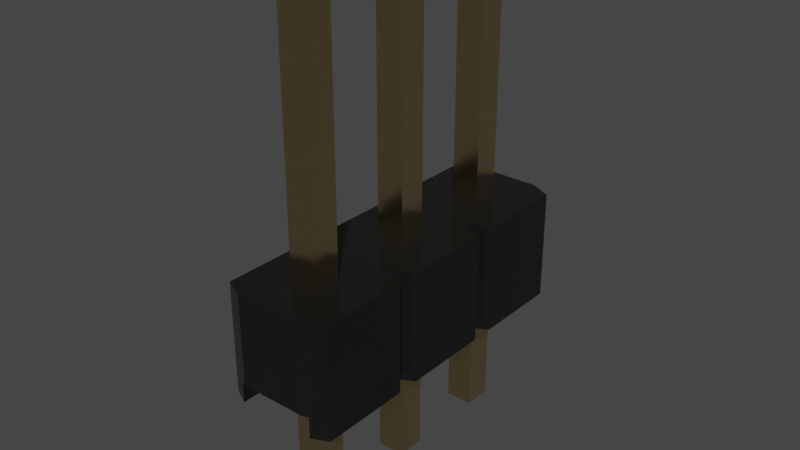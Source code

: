 # Source: MH_1X03_2.54.blend  (saved by Blender 4.1.23; exported with 4.5.12 LTS)
import bpy
from mathutils import Matrix  # noqa: F401  (used for matrix-valued properties, if any)

bpy.ops.wm.read_factory_settings(use_empty=True)
scene = bpy.context.scene
scene.name = 'Scene'

# ---- collections
col_collection = bpy.data.collections.new('Collection'); scene.collection.children.link(col_collection)

# ---- materials (node trees are filled in below, after node groups)
mat_plastic_glossy_black = bpy.data.materials.new('plastic_glossy_black')
mat_plastic_glossy_black.alpha_threshold = 0.0
mat_plastic_glossy_black.use_transparent_shadow = False
mat_plastic_glossy_black.preview_render_type = 'CUBE'
mat_plastic_glossy_black.diffuse_color = (0.001296, 0.002578, 0.001683, 1.0)
mat_plastic_glossy_black.specular_color = (0.01, 0.03, 0.01)
mat_plastic_glossy_black.roughness = 0.5
mat_metal_goldpins_1 = bpy.data.materials.new('metal_goldpins_1')
mat_metal_goldpins_1.alpha_threshold = 0.0
mat_metal_goldpins_1.use_transparent_shadow = False
mat_metal_goldpins_1.preview_render_type = 'CUBE'
mat_metal_goldpins_1.diffuse_color = (0.5, 0.4018, 0.08046, 1.0)
mat_metal_goldpins_1.specular_color = (0.01, 0.05, 0.01)
mat_metal_goldpins_1.roughness = 0.5

# ---- node groups
ng_plastic_glossy_black_node_group = bpy.data.node_groups.new('Plastic_Glossy_Black_Node_Group', 'ShaderNodeTree')
_s = ng_plastic_glossy_black_node_group.interface.new_socket(name='BSDF', in_out='OUTPUT', socket_type='NodeSocketShader')
_s = ng_plastic_glossy_black_node_group.interface.new_socket(name='tmp_viewer', in_out='OUTPUT', socket_type='NodeSocketShader')
_s = ng_plastic_glossy_black_node_group.interface.new_socket(name='Color', in_out='INPUT', socket_type='NodeSocketColor')
_s = ng_plastic_glossy_black_node_group.interface.new_socket(name='Alpha_Value', in_out='INPUT', socket_type='NodeSocketFloat')
_N = ng_plastic_glossy_black_node_group.nodes; _L = ng_plastic_glossy_black_node_group.links
n0 = _N.new('NodeGroupOutput'); n0.name = 'Group Output'; n0.location = (1118, 157)
n1 = _N.new('NodeGroupInput'); n1.name = 'Group Input'; n1.location = (-449, 228)
n2 = _N.new('ShaderNodeBsdfPrincipled'); n2.name = 'Principled BSDF'; n2.location = (762, 54)
n2.distribution = 'GGX'
n2.subsurface_method = 'BURLEY'
n2.inputs[1].default_value = 0.137
n2.inputs[3].default_value = 1.45
n2.inputs[27].default_value = (0.0, 0.0, 0.0, 1.0)
n2.inputs[28].default_value = 1.0
n3 = _N.new('ShaderNodeTexNoise'); n3.name = 'Noise Texture'; n3.location = (-72, -122)
n3.inputs[2].default_value = 3.1
n3.inputs[3].default_value = 5.2
n3.inputs[4].default_value = 0.64
n4 = _N.new('ShaderNodeBump'); n4.name = 'Bump'; n4.location = (266, -336)
n4.inputs[0].default_value = 0.06167
n4.inputs[1].default_value = 0.1
n4.inputs[2].default_value = 1.0
n5 = _N.new('ShaderNodeMapping'); n5.name = 'Mapping'; n5.location = (-267, -126)
n6 = _N.new('ShaderNodeTexCoord'); n6.name = 'Texture Coordinate'; n6.location = (-447, -178)
n7 = _N.new('ShaderNodeMix'); n7.name = 'Mix'; n7.location = (273, 133)
n7.data_type = 'RGBA'
n8 = _N.new('ShaderNodeValue'); n8.name = 'Value'; n8.location = (-465, -33)
n8.outputs[0].default_value = 0.5
n9 = _N.new('ShaderNodeMath'); n9.name = 'Math'; n9.location = (-195, 59)
n9.operation = 'MULTIPLY'
n10 = _N.new('ShaderNodeMix'); n10.name = 'Mix.001'; n10.location = (269, -134)
n10.inputs[3].default_value = 0.3
_L.new(n6.outputs[0], n5.inputs[0])
_L.new(n5.outputs[0], n3.inputs[0])
_L.new(n3.outputs[0], n4.inputs[3])
_L.new(n2.outputs[0], n0.inputs[0])
_L.new(n1.outputs[1], n2.inputs[4])
_L.new(n9.outputs[0], n7.inputs[7])
_L.new(n8.outputs[0], n9.inputs[1])
_L.new(n1.outputs[0], n9.inputs[0])
_L.new(n3.outputs[0], n7.inputs[0])
_L.new(n1.outputs[0], n7.inputs[6])
_L.new(n7.outputs[2], n2.inputs[0])
_L.new(n2.outputs[0], n0.inputs[1])
_L.new(n10.outputs[0], n2.inputs[2])
_L.new(n3.outputs[0], n10.inputs[0])
_L.new(n4.outputs[0], n2.inputs[5])
n0.is_active_output = True

# ---- material node trees
mat_plastic_glossy_black.use_nodes = True; mat_plastic_glossy_black.node_tree.nodes.clear()
_N = mat_plastic_glossy_black.node_tree.nodes; _L = mat_plastic_glossy_black.node_tree.links
n0 = _N.new('ShaderNodeOutputMaterial'); n0.name = 'Material Output'; n0.location = (63, -41)
n1 = _N.new('ShaderNodeGroup'); n1.name = 'Group'; n1.location = (-350, -43)
n1.label = 'Plastic_Glossy_Black'
n1.width = 264
n1.node_tree = ng_plastic_glossy_black_node_group
n2 = _N.new('ShaderNodeRGB'); n2.name = 'RGB'; n2.location = (-662, -19)
n2.label = 'Plastic_Color'
n2.outputs[0].default_value = (0.013, 0.013, 0.013, 1.0)
n3 = _N.new('ShaderNodeValue'); n3.name = 'Value.001'; n3.location = (-664, -214)
n3.label = 'Alpha_Value'
n3.outputs[0].default_value = 1.0
_L.new(n2.outputs[0], n1.inputs[0])
_L.new(n3.outputs[0], n1.inputs[1])
_L.new(n1.outputs[1], n0.inputs[0])
n0.is_active_output = True
mat_metal_goldpins_1.use_nodes = True; mat_metal_goldpins_1.node_tree.nodes.clear()
_N = mat_metal_goldpins_1.node_tree.nodes; _L = mat_metal_goldpins_1.node_tree.links
n0 = _N.new('ShaderNodeOutputMaterial'); n0.name = 'Material Output'; n0.location = (398, 300)
n1 = _N.new('ShaderNodeBsdfPrincipled'); n1.name = 'Principled BSDF'; n1.location = (108, 300)
n1.distribution = 'GGX'
n1.subsurface_method = 'BURLEY'
n1.inputs[1].default_value = 1.0
n1.inputs[2].default_value = 0.1841
n1.inputs[3].default_value = 1.45
n1.inputs[8].default_value = 1.0
n1.inputs[10].default_value = 0.02727
n1.inputs[13].default_value = 0.475
n1.inputs[20].default_value = 0.2891
n1.inputs[24].default_value = 0.03545
n1.inputs[27].default_value = (0.0, 0.0, 0.0, 1.0)
n1.inputs[28].default_value = 1.0
n2 = _N.new('ShaderNodeMapping'); n2.name = 'Mapping'; n2.location = (-783, 233)
n2.vector_type = 'VECTOR'
n2.inputs[3].default_value = (29.8, 40.0, 1.0)
n3 = _N.new('ShaderNodeTexCoord'); n3.name = 'Texture Coordinate'; n3.location = (-1071, 295)
n4 = _N.new('ShaderNodeTexNoise'); n4.name = 'Noise Texture'; n4.location = (-553, 188)
n4.inputs[3].default_value = 13.2
n4.inputs[4].default_value = 0.8833
n4.inputs[8].default_value = 4.0
n5 = _N.new('ShaderNodeValToRGB'); n5.name = 'ColorRamp'; n5.location = (-286, 264)
while len(n5.color_ramp.elements) > 1: n5.color_ramp.elements.remove(n5.color_ramp.elements[-1])
n5.color_ramp.elements[0].position = 0.3295; n5.color_ramp.elements[0].color = (0.9756, 0.7616, 0.4151, 1.0)
_e = n5.color_ramp.elements.new(0.8); _e.color = (0.2997, 0.2211, 0.05513, 1.0)
n6 = _N.new('ShaderNodeMix'); n6.name = 'Mix'; n6.location = (-62, 180)
n6.data_type = 'RGBA'
n6.inputs[0].default_value = 0.02727
n6.inputs[7].default_value = (0.5518, 0.2626, 0.03915, 1.0)
_L.new(n1.outputs[0], n0.inputs[0])
_L.new(n2.outputs[0], n4.inputs[0])
_L.new(n3.outputs[0], n2.inputs[0])
_L.new(n4.outputs[0], n5.inputs[0])
_L.new(n5.outputs[0], n6.inputs[6])
_L.new(n6.outputs[2], n1.inputs[0])
n0.is_active_output = True

# ---- world
world_world = bpy.data.worlds.new('World'); scene.world = world_world
world_world.use_nodes = True; world_world.node_tree.nodes.clear()
_N = world_world.node_tree.nodes; _L = world_world.node_tree.links
n0 = _N.new('ShaderNodeOutputWorld'); n0.name = 'World Output'; n0.location = (300, 300)
n1 = _N.new('ShaderNodeBackground'); n1.name = 'Background'; n1.location = (10, 300)
n1.inputs[0].default_value = (0.05088, 0.05088, 0.05088, 1.0)
_L.new(n1.outputs[0], n0.inputs[0])
n0.is_active_output = True
world_world.color = (0.05088, 0.05088, 0.05088)
world_world.use_sun_shadow = False
world_world.sun_shadow_jitter_overblur = 0.0

# ---- meshes
me_shape_9_indexedfaceset = bpy.data.meshes.new('SHAPE_9_IndexedFaceSet')
me_shape_9_indexedfaceset.from_pydata([(-0.1102, 1.0, 0.126), (-1.386, 1.0, -0.5), (0.4173, 1.0, 0.5), (-1.858, 1.0, 0.126), (-2.459, 0.1969, -0.3543), (0.5157, 0.1969, -0.3031), (-0.4587, 0.1969, 0.3543), (-0.4843, 0.1969, 0.3031), (-2.386, -2.98e-08, -0.5), (-1.583, -2.98e-08, 0.5), (0.5157, 0.1969, 0.3031), (-2.386, -2.98e-08, 0.5), (-2.386, 1.0, 0.5), (-1.459, 0.1969, 0.3543), (-0.3858, -2.98e-08, 0.5), (-1.858, 0.1969, -0.126), (-1.858, 0.1969, 0.126), (-2.11, 0.1969, 0.126), (-1.51, -2.98e-08, -0.3543), (-0.8583, 0.1969, 0.126), (-1.11, 1.0, -0.126), (-0.1102, 1.0, -0.126), (0.4902, -2.98e-08, 0.3543), (-0.5098, 0.1969, 0.3543), (-1.459, -2.98e-08, 0.3543), (-1.583, -2.98e-08, -0.5), (-1.386, -2.98e-08, -0.5), (-0.3858, -2.98e-08, -0.5), (-0.4587, -2.98e-08, 0.3543), (-1.459, -2.98e-08, -0.3543), (-2.386, 1.0, -0.5), (-0.8583, 1.0, 0.126), (-1.11, 1.0, 0.126), (-2.459, -2.98e-08, 0.3543), (-2.459, -2.98e-08, -0.3543), (0.4902, 0.1969, -0.3543), (-0.4587, 0.1969, -0.3543), (0.4173, -2.98e-08, 0.5), (0.5157, 1.0, 0.3031), (-0.5098, 0.1969, -0.3543), (-0.5827, 1.0, -0.5), (-0.4587, -2.98e-08, -0.3543), (-0.4843, 1.0, -0.3031), (-0.4843, 0.1969, -0.3031), (-0.3858, 1.0, -0.5), (-2.11, 0.1969, -0.126), (-2.459, 0.1969, 0.3543), (-1.51, -2.98e-08, 0.3543), (-0.5098, -2.98e-08, -0.3543), (-0.5827, 1.0, 0.5), (-1.386, 1.0, 0.5), (-0.8583, 0.1969, -0.126), (0.4902, 0.1969, 0.3543), (-2.484, 0.1969, -0.3031), (-2.484, 1.0, -0.3031), (-2.484, 0.1969, 0.3031), (-2.484, 1.0, 0.3031), (-1.484, 0.1969, 0.3031), (-1.11, 0.1969, 0.126), (-1.51, 0.1969, 0.3543), (-1.459, 0.1969, -0.3543), (-0.1102, 0.1969, 0.126), (-1.386, -2.98e-08, 0.5), (-0.5098, -2.98e-08, 0.3543), (-0.5827, -2.98e-08, 0.5), (-0.1102, 0.1969, -0.126), (0.4902, -2.98e-08, -0.3543), (0.4173, -2.98e-08, -0.5), (0.4173, 1.0, -0.5), (-0.3858, 1.0, 0.5), (-2.11, 1.0, 0.126), (-1.11, 0.1969, -0.126), (-0.8583, 1.0, -0.126), (-1.484, 0.1969, -0.3031), (-1.858, 1.0, -0.126), (0.1417, 1.0, -0.126), (0.5157, 1.0, -0.3031), (-1.583, 1.0, 0.5), (-1.484, 1.0, 0.3031), (-0.4843, 1.0, 0.3031), (-2.11, 1.0, -0.126), (0.1417, 0.1969, -0.126), (-1.51, 0.1969, -0.3543), (-1.583, 1.0, -0.5), (-1.484, 1.0, -0.3031), (0.1417, 1.0, 0.126), (0.1417, 0.1969, 0.126), (-0.5827, -2.98e-08, -0.5), (-1.937, 3.362, 0.04724), (-2.11, 3.283, 0.126), (-2.031, -1.181, -0.04724), (-2.11, -1.102, 0.126), (-1.858, 3.283, 0.126), (-1.937, -1.181, 0.04724), (-2.031, 3.362, -0.04724), (-2.11, -1.102, -0.126), (-2.11, 3.283, -0.126), (-1.858, -1.102, -0.126), (-2.031, 3.362, 0.04724), (-1.858, -1.102, 0.126), (-1.858, 3.283, -0.126), (-1.937, -1.181, -0.04724), (-2.031, -1.181, 0.04724), (-1.937, 3.362, -0.04724), (-1.031, -1.181, 0.04724), (-1.11, 3.283, 0.126), (-0.937, 3.362, 0.04724), (-0.937, -1.181, -0.04724), (-0.8583, 3.283, 0.126), (-0.8583, -1.102, 0.126), (-1.11, -1.102, 0.126), (-1.031, 3.362, 0.04724), (-1.11, 3.283, -0.126), (-0.8583, 3.283, -0.126), (-0.937, 3.362, -0.04724), (-1.031, -1.181, -0.04724), (-1.11, -1.102, -0.126), (-0.8583, -1.102, -0.126), (-1.031, 3.362, -0.04724), (-0.937, -1.181, 0.04724), (0.06299, 3.362, -0.04724), (-0.0315, 3.362, 0.04724), (0.06299, -1.181, -0.04724), (0.1417, -1.102, 0.126), (0.06299, 3.362, 0.04724), (-0.0315, -1.181, 0.04724), (0.1417, 3.283, -0.126), (0.1417, 3.283, 0.126), (-0.0315, -1.181, -0.04724), (0.06299, -1.181, 0.04724), (-0.1102, -1.102, 0.126), (-0.1102, -1.102, -0.126), (-0.1102, 3.283, -0.126), (-0.1102, 3.283, 0.126), (-0.0315, 3.362, -0.04724), (0.1417, -1.102, -0.126)], [], [(25, 8, 34, 18), (0, 61, 86, 85), (72, 51, 71, 20), (1, 26, 87, 40), (80, 54, 30), (55, 17, 45, 53), (77, 12, 70, 3), (12, 56, 70), (84, 74, 83), (2, 69, 0, 85), (20, 84, 1), (78, 3, 74), (71, 73, 16, 57), (77, 3, 78), (32, 84, 20), (75, 21, 44, 68), (50, 78, 32), (42, 72, 40), (21, 42, 44), (79, 31, 72), (65, 43, 51, 7), (72, 20, 1, 40), (49, 31, 79), (0, 42, 21), (69, 79, 0), (76, 75, 68), (86, 10, 5, 81), (49, 50, 32, 31), (2, 85, 38), (17, 55, 46), (11, 9, 47, 33), (45, 4, 53), (59, 16, 17), (59, 17, 46), (57, 16, 59), (58, 57, 13), (73, 15, 16), (0, 79, 72, 42), (82, 45, 15), (82, 4, 45), (82, 15, 73), (71, 60, 73), (71, 57, 58), (23, 19, 58), (23, 58, 13), (7, 19, 23), (51, 19, 7), (61, 7, 6), (38, 85, 75, 76), (39, 71, 51), (39, 60, 71), (39, 51, 43), (65, 36, 43), (65, 7, 61), (52, 86, 61), (52, 61, 6), (10, 86, 52), (54, 80, 70, 56), (35, 65, 81), (35, 36, 65), (35, 81, 5), (30, 8, 25, 83), (44, 27, 67, 68), (9, 11, 12, 77), (56, 55, 53, 54), (5, 10, 38, 76), (3, 16, 15, 74), (46, 11, 33), (52, 2, 38, 10), (12, 11, 46), (59, 47, 9), (77, 59, 9), (83, 82, 73, 84), (13, 62, 24), (60, 1, 84, 73), (50, 62, 13), (23, 63, 64), (49, 23, 64), (69, 6, 7, 79), (6, 14, 28), (36, 44, 42, 43), (69, 14, 6), (52, 22, 37), (2, 52, 37), (4, 30, 54, 53), (4, 34, 8), (30, 4, 8), (68, 35, 5, 76), (60, 29, 26), (1, 60, 26), (32, 78, 74, 84), (82, 25, 18), (12, 46, 55, 56), (83, 25, 82), (36, 41, 27), (44, 36, 27), (40, 39, 43, 42), (39, 87, 48), (59, 77, 78, 57), (40, 87, 39), (35, 67, 66), (50, 13, 57, 78), (68, 67, 35), (70, 17, 16, 3), (80, 45, 17, 70), (74, 15, 45, 80), (18, 34, 4, 82), (102, 93, 101, 90), (31, 19, 51, 72), (32, 58, 19, 31), (20, 71, 58, 32), (21, 65, 61, 0), (75, 81, 65, 21), (48, 29, 60, 39), (52, 6, 28, 22), (23, 13, 24, 63), (95, 96, 89, 91), (64, 62, 50, 49), (37, 14, 69, 2), (94, 103, 88, 98), (67, 27, 41, 66), (62, 64, 63, 24), (14, 37, 22, 28), (87, 26, 29, 48), (98, 88, 92, 89), (99, 97, 101, 93), (106, 114, 113, 108), (118, 111, 105, 112), (85, 86, 81, 75), (100, 97, 99, 92), (91, 89, 92, 99), (116, 112, 105, 110), (95, 97, 100, 96), (104, 119, 107, 115), (101, 97, 95, 90), (91, 99, 93, 102), (102, 90, 95, 91), (104, 115, 116, 110), (94, 96, 100, 103), (125, 128, 131, 130), (111, 106, 108, 105), (74, 80, 30, 83), (118, 114, 106, 111), (113, 117, 109, 108), (110, 105, 108, 109), (131, 132, 133, 130), (116, 117, 113, 112), (125, 129, 122, 128), (107, 117, 116, 115), (110, 109, 119, 104), (88, 103, 100, 92), (124, 120, 126, 127), (134, 132, 126, 120), (123, 135, 122, 129), (121, 124, 127, 133), (122, 135, 131, 128), (134, 120, 124, 121), (126, 135, 123, 127), (130, 133, 127, 123), (23, 49, 79, 7), (131, 135, 126, 132), (66, 41, 36, 35), (130, 123, 129, 125), (94, 98, 89, 96), (134, 121, 133, 132), (118, 112, 113, 114), (109, 117, 107, 119), (59, 46, 33, 47)])
me_shape_9_indexedfaceset.polygons.foreach_set('use_smooth', [True] * 168)
me_shape_9_indexedfaceset.polygons.foreach_set('material_index', [0, 0, 0, 0, 0, 0, 0, 0, 0, 0, 0, 0, 0, 0, 0, 0, 0, 0, 0, 0, 0, 0, 0, 0, 0, 0, 0, 0, 0, 0, 0, 0, 0, 0, 0, 0, 0, 0, 0, 0, 0, 0, 0, 0, 0, 0, 0, 0, 0, 0, 0, 0, 0, 0, 0, 0, 0, 0, 0, 0, 0, 0, 0, 0, 0, 0, 0, 0, 0, 0, 0, 0, 0, 0, 0, 0, 0, 0, 0, 0, 0, 0, 0, 0, 0, 0, 0, 0, 0, 0, 0, 0, 0, 0, 0, 0, 0, 0, 0, 0, 0, 0, 0, 0, 0, 0, 0, 1, 0, 0, 0, 0, 0, 0, 0, 0, 1, 0, 0, 1, 0, 0, 0, 0, 1, 1, 1, 1, 0, 1, 1, 1, 1, 1, 1, 1, 1, 1, 1, 1, 1, 0, 1, 1, 1, 1, 1, 1, 1, 1, 1, 1, 1, 1, 1, 1, 1, 1, 1, 0, 1, 0, 1, 1, 1, 1, 1, 0])
_k = set([(0, 21), (0, 61), (0, 85), (1, 26), (1, 40), (1, 84), (2, 37), (2, 38), (2, 69), (3, 16), (3, 70), (3, 74), (4, 34), (4, 53), (4, 82), (5, 10), (5, 35), (5, 76), (6, 7), (6, 28), (6, 52), (7, 23), (7, 79), (8, 25), (8, 30), (8, 34), (9, 11), (9, 47), (9, 77), (10, 38), (10, 52), (11, 12), (11, 33), (12, 56), (12, 77), (13, 23), (13, 24), (13, 57), (14, 28), (14, 37), (14, 69), (15, 16), (15, 45), (15, 74), (16, 17), (17, 45), (17, 70), (18, 25), (18, 34), (18, 82), (19, 31), (19, 51), (19, 58), (20, 32), (20, 71), (20, 72), (21, 65), (21, 75), (22, 28), (22, 37), (22, 52), (23, 63), (24, 62), (24, 63), (25, 83), (26, 29), (26, 87), (27, 41), (27, 44), (27, 67), (29, 48), (29, 60), (30, 54), (30, 83), (31, 32), (31, 72), (32, 58), (33, 46), (33, 47), (35, 36), (35, 66), (36, 41), (36, 43), (38, 76), (39, 43), (39, 48), (39, 60), (40, 42), (40, 87), (41, 66), (42, 43), (42, 44), (44, 68), (45, 80), (46, 55), (46, 59), (47, 59), (48, 87), (49, 50), (49, 64), (49, 79), (50, 62), (50, 78), (51, 71), (51, 72), (53, 54), (53, 55), (54, 56), (55, 56), (57, 59), (57, 78), (58, 71), (60, 73), (61, 65), (61, 86), (62, 64), (63, 64), (65, 81), (66, 67), (67, 68), (68, 76), (69, 79), (70, 80), (73, 82), (73, 84), (74, 80), (75, 81), (75, 85), (77, 78), (81, 86), (83, 84), (85, 86), (88, 92), (88, 98), (88, 103), (89, 91), (89, 92), (89, 96), (89, 98), (90, 95), (90, 101), (90, 102), (91, 95), (91, 99), (91, 102), (92, 99), (92, 100), (93, 99), (93, 101), (93, 102), (94, 96), (94, 98), (94, 103), (95, 96), (95, 97), (96, 100), (97, 99), (97, 100), (97, 101), (100, 103), (104, 110), (104, 115), (104, 119), (105, 108), (105, 110), (105, 111), (105, 112), (106, 108), (106, 111), (106, 114), (107, 115), (107, 117), (107, 119), (108, 109), (108, 113), (109, 110), (109, 117), (109, 119), (110, 116), (111, 118), (112, 113), (112, 116), (112, 118), (113, 114), (113, 117), (114, 118), (115, 116), (116, 117), (120, 124), (120, 126), (120, 134), (121, 124), (121, 133), (121, 134), (122, 128), (122, 129), (122, 135), (123, 127), (123, 129), (123, 130), (123, 135), (124, 127), (125, 128), (125, 129), (125, 130), (126, 127), (126, 132), (126, 135), (127, 133), (128, 131), (130, 131), (130, 133), (131, 132), (131, 135), (132, 133), (132, 134)])
me_shape_9_indexedfaceset.attributes.new('sharp_edge', 'BOOLEAN', 'EDGE').data.foreach_set('value', [ (min(e.vertices), max(e.vertices)) in _k for e in me_shape_9_indexedfaceset.edges])
_uv = me_shape_9_indexedfaceset.uv_layers.new(name='UVMap')
_uv.uv.foreach_set('vector', [0.3674, 0.3898, 0.1906, 0.3898, 0.1746, 0.4218, 0.3834, 0.4218, 0.6915, 0.5854, 0.6915, 0.4086, 0.7469, 0.4086, 0.7469, 0.5854, 0.5268, 0.5854, 0.5268, 0.4086, 0.4714, 0.4086, 0.4714, 0.5854, 0.4107, 0.5854, 0.4107, 0.3653, 0.5875, 0.3653, 0.5875, 0.5854, 0.2513, 0.4721, 0.1689, 0.4331, 0.1906, 0.3898, 0.1689, 0.5665, 0.2513, 0.5275, 0.2513, 0.4721, 0.1689, 0.4331, 0.3674, 0.6099, 0.1906, 0.6099, 0.2513, 0.5275, 0.3067, 0.5275, 0.1906, 0.6099, 0.1689, 0.5665, 0.2513, 0.5275, 0.389, 0.4331, 0.3067, 0.4721, 0.3674, 0.3898, 0.8076, 0.6099, 0.6308, 0.6099, 0.6915, 0.5275, 0.7469, 0.5275, 0.4714, 0.4721, 0.389, 0.4331, 0.4107, 0.3898, 0.389, 0.5665, 0.3067, 0.5275, 0.3067, 0.4721, 0.4714, 0.4721, 0.389, 0.4331, 0.3067, 0.5275, 0.389, 0.5665, 0.3674, 0.6099, 0.3067, 0.5275, 0.389, 0.5665, 0.4714, 0.5275, 0.389, 0.4331, 0.4714, 0.4721, 0.7469, 0.4721, 0.6915, 0.4721, 0.6308, 0.3898, 0.8076, 0.3898, 0.4107, 0.6099, 0.389, 0.5665, 0.4714, 0.5275, 0.6091, 0.4331, 0.5268, 0.4721, 0.5875, 0.3898, 0.6915, 0.4721, 0.6091, 0.4331, 0.6308, 0.3898, 0.6091, 0.5665, 0.5268, 0.5275, 0.5268, 0.4721, 0.6915, 0.4721, 0.6091, 0.4331, 0.5268, 0.4721, 0.6091, 0.5665, 0.5268, 0.4721, 0.4714, 0.4721, 0.4107, 0.3898, 0.5875, 0.3898, 0.5875, 0.6099, 0.5268, 0.5275, 0.6091, 0.5665, 0.6915, 0.5275, 0.6091, 0.4331, 0.6915, 0.4721, 0.6308, 0.6099, 0.6091, 0.5665, 0.6915, 0.5275, 0.8292, 0.4331, 0.7469, 0.4721, 0.8076, 0.3898, 0.7469, 0.5275, 0.8292, 0.5665, 0.8292, 0.4331, 0.7469, 0.4721, 0.5875, 0.6099, 0.4107, 0.6099, 0.4714, 0.5275, 0.5268, 0.5275, 0.8076, 0.6099, 0.7469, 0.5275, 0.8292, 0.5665, 0.2513, 0.5275, 0.1689, 0.5665, 0.1746, 0.5778, 0.1906, 0.6099, 0.3674, 0.6099, 0.3834, 0.5778, 0.1746, 0.5778, 0.2513, 0.4721, 0.1746, 0.4218, 0.1689, 0.4331, 0.3834, 0.5778, 0.3067, 0.5275, 0.2513, 0.5275, 0.3834, 0.5778, 0.2513, 0.5275, 0.1746, 0.5778, 0.389, 0.5665, 0.3067, 0.5275, 0.3834, 0.5778, 0.4714, 0.5275, 0.389, 0.5665, 0.3947, 0.5778, 0.389, 0.4331, 0.3067, 0.4721, 0.3067, 0.5275, 0.6915, 0.5275, 0.6091, 0.5665, 0.5268, 0.4721, 0.6091, 0.4331, 0.3834, 0.4218, 0.2513, 0.4721, 0.3067, 0.4721, 0.3834, 0.4218, 0.1746, 0.4218, 0.2513, 0.4721, 0.3834, 0.4218, 0.3067, 0.4721, 0.389, 0.4331, 0.4714, 0.4721, 0.3947, 0.4218, 0.389, 0.4331, 0.4714, 0.4721, 0.389, 0.5665, 0.4714, 0.5275, 0.6035, 0.5778, 0.5268, 0.5275, 0.4714, 0.5275, 0.6035, 0.5778, 0.4714, 0.5275, 0.3947, 0.5778, 0.6091, 0.5665, 0.5268, 0.5275, 0.6035, 0.5778, 0.5268, 0.4721, 0.5268, 0.5275, 0.6091, 0.5665, 0.6915, 0.5275, 0.6091, 0.5665, 0.6148, 0.5778, 0.8292, 0.5665, 0.7469, 0.5275, 0.7469, 0.4721, 0.8292, 0.4331, 0.6035, 0.4218, 0.4714, 0.4721, 0.5268, 0.4721, 0.6035, 0.4218, 0.3947, 0.4218, 0.4714, 0.4721, 0.6035, 0.4218, 0.5268, 0.4721, 0.6091, 0.4331, 0.6915, 0.4721, 0.6148, 0.4218, 0.6091, 0.4331, 0.6915, 0.4721, 0.6091, 0.5665, 0.6915, 0.5275, 0.8236, 0.5778, 0.7469, 0.5275, 0.6915, 0.5275, 0.8236, 0.5778, 0.6915, 0.5275, 0.6148, 0.5778, 0.8292, 0.5665, 0.7469, 0.5275, 0.8236, 0.5778, 0.1689, 0.4331, 0.2513, 0.4721, 0.2513, 0.5275, 0.1689, 0.5665, 0.8236, 0.4218, 0.6915, 0.4721, 0.7469, 0.4721, 0.8236, 0.4218, 0.6148, 0.4218, 0.6915, 0.4721, 0.8236, 0.4218, 0.7469, 0.4721, 0.8292, 0.4331, 0.1906, 0.5854, 0.1906, 0.3653, 0.3674, 0.3653, 0.3674, 0.5854, 0.6308, 0.5854, 0.6308, 0.3653, 0.8076, 0.3653, 0.8076, 0.5854, 0.3674, 0.3653, 0.1906, 0.3653, 0.1906, 0.5854, 0.3674, 0.5854, 0.5854, 0.5665, 0.4086, 0.5665, 0.4086, 0.4331, 0.5854, 0.4331, 0.4086, 0.4331, 0.4086, 0.5665, 0.5854, 0.5665, 0.5854, 0.4331, 0.5854, 0.5275, 0.4086, 0.5275, 0.4086, 0.4721, 0.5854, 0.4721, 0.4086, 0.5778, 0.3653, 0.6099, 0.3653, 0.5778, 0.4086, 0.5778, 0.5854, 0.6099, 0.5854, 0.5665, 0.4086, 0.5665, 0.5854, 0.6099, 0.3653, 0.6099, 0.4086, 0.5778, 0.4086, 0.5778, 0.3653, 0.5778, 0.3653, 0.6099, 0.5854, 0.6099, 0.4086, 0.5778, 0.3653, 0.6099, 0.5854, 0.3898, 0.4086, 0.4218, 0.4086, 0.4331, 0.5854, 0.4331, 0.4086, 0.5778, 0.3653, 0.6099, 0.3653, 0.5778, 0.4086, 0.4218, 0.5854, 0.3898, 0.5854, 0.4331, 0.4086, 0.4331, 0.5854, 0.6099, 0.3653, 0.6099, 0.4086, 0.5778, 0.4086, 0.5778, 0.3653, 0.5778, 0.3653, 0.6099, 0.5854, 0.6099, 0.4086, 0.5778, 0.3653, 0.6099, 0.5854, 0.6099, 0.4086, 0.5778, 0.4086, 0.5665, 0.5854, 0.5665, 0.4086, 0.5778, 0.3653, 0.6099, 0.3653, 0.5778, 0.4086, 0.4218, 0.5854, 0.3898, 0.5854, 0.4331, 0.4086, 0.4331, 0.5854, 0.6099, 0.3653, 0.6099, 0.4086, 0.5778, 0.4086, 0.5778, 0.3653, 0.5778, 0.3653, 0.6099, 0.5854, 0.6099, 0.4086, 0.5778, 0.3653, 0.6099, 0.4086, 0.4218, 0.5854, 0.3898, 0.5854, 0.4331, 0.4086, 0.4331, 0.4086, 0.4218, 0.3653, 0.4218, 0.3653, 0.3898, 0.5854, 0.3898, 0.4086, 0.4218, 0.3653, 0.3898, 0.5854, 0.3898, 0.4086, 0.4218, 0.4086, 0.4331, 0.5854, 0.4331, 0.4086, 0.4218, 0.3653, 0.4218, 0.3653, 0.3898, 0.5854, 0.3898, 0.4086, 0.4218, 0.3653, 0.3898, 0.4714, 0.5275, 0.389, 0.5665, 0.3067, 0.4721, 0.389, 0.4331, 0.4086, 0.4218, 0.3653, 0.3898, 0.3653, 0.4218, 0.5854, 0.6099, 0.4086, 0.5778, 0.4086, 0.5665, 0.5854, 0.5665, 0.5854, 0.3898, 0.3653, 0.3898, 0.4086, 0.4218, 0.4086, 0.4218, 0.3653, 0.4218, 0.3653, 0.3898, 0.5854, 0.3898, 0.4086, 0.4218, 0.3653, 0.3898, 0.5854, 0.3898, 0.4086, 0.4218, 0.4086, 0.4331, 0.5854, 0.4331, 0.4086, 0.4218, 0.3653, 0.3898, 0.3653, 0.4218, 0.4086, 0.5778, 0.5854, 0.6099, 0.5854, 0.5665, 0.4086, 0.5665, 0.5854, 0.3898, 0.3653, 0.3898, 0.4086, 0.4218, 0.4086, 0.4218, 0.3653, 0.3898, 0.3653, 0.4218, 0.5854, 0.6099, 0.4086, 0.5778, 0.4086, 0.5665, 0.5854, 0.5665, 0.5854, 0.3898, 0.3653, 0.3898, 0.4086, 0.4218, 0.2513, 0.5854, 0.2513, 0.4086, 0.3067, 0.4086, 0.3067, 0.5854, 0.5854, 0.4721, 0.4086, 0.4721, 0.4086, 0.5275, 0.5854, 0.5275, 0.3067, 0.5854, 0.3067, 0.4086, 0.2513, 0.4086, 0.2513, 0.5854, 0.3834, 0.3653, 0.1746, 0.3653, 0.1746, 0.4086, 0.3834, 0.4086, 0.2686, 0.5102, 0.2894, 0.5102, 0.2894, 0.4894, 0.2686, 0.4894, 0.5854, 0.5275, 0.4086, 0.5275, 0.4086, 0.4721, 0.5854, 0.4721, 0.4714, 0.5854, 0.4714, 0.4086, 0.5268, 0.4086, 0.5268, 0.5854, 0.5854, 0.4721, 0.4086, 0.4721, 0.4086, 0.5275, 0.5854, 0.5275, 0.5854, 0.4721, 0.4086, 0.4721, 0.4086, 0.5275, 0.5854, 0.5275, 0.7469, 0.5854, 0.7469, 0.4086, 0.6915, 0.4086, 0.6915, 0.5854, 0.6035, 0.3653, 0.3947, 0.3653, 0.3947, 0.4086, 0.6035, 0.4086, 0.8236, 0.4086, 0.6148, 0.4086, 0.6148, 0.3653, 0.8236, 0.3653, 0.6035, 0.4086, 0.3947, 0.4086, 0.3947, 0.3653, 0.6035, 0.3653, 0.1226, 0.4721, 1.088, 0.4721, 1.088, 0.5275, 0.1226, 0.5275, 0.5875, 0.3653, 0.4107, 0.3653, 0.4107, 0.5854, 0.5875, 0.5854, 0.8076, 0.3653, 0.6308, 0.3653, 0.6308, 0.5854, 0.8076, 0.5854, 0.2686, 0.4894, 0.2894, 0.4894, 0.2894, 0.5102, 0.2686, 0.5102, 0.8076, 0.3898, 0.6308, 0.3898, 0.6148, 0.4218, 0.8236, 0.4218, 0.4107, 0.6099, 0.5875, 0.6099, 0.6035, 0.5778, 0.3947, 0.5778, 0.6308, 0.6099, 0.8076, 0.6099, 0.8236, 0.5778, 0.6148, 0.5778, 0.5875, 0.3898, 0.4107, 0.3898, 0.3947, 0.4218, 0.6035, 0.4218, 0.2686, 0.5102, 0.2894, 0.5102, 0.3067, 0.5275, 0.2513, 0.5275, 0.3067, 0.5275, 0.3067, 0.4721, 0.2894, 0.4894, 0.2894, 0.5102, 0.5095, 0.5102, 0.5095, 0.4894, 0.5268, 0.4721, 0.5268, 0.5275, 0.4887, 0.4894, 0.4887, 0.5102, 0.4714, 0.5275, 0.4714, 0.4721, 0.5854, 0.5275, 0.4086, 0.5275, 0.4086, 0.4721, 0.5854, 0.4721, 1.088, 0.4721, 0.1226, 0.4721, 0.1226, 0.5275, 1.088, 0.5275, 0.2513, 0.1226, 0.2513, 1.088, 0.3067, 1.088, 0.3067, 0.1226, 0.1226, 0.4721, 1.088, 0.4721, 1.088, 0.5275, 0.1226, 0.5275, 0.2513, 0.1226, 0.3067, 0.1226, 0.3067, 1.088, 0.2513, 1.088, 0.4887, 0.5102, 0.5095, 0.5102, 0.5095, 0.4894, 0.4887, 0.4894, 0.2894, 0.4894, 0.3067, 0.4721, 0.2513, 0.4721, 0.2686, 0.4894, 0.2513, 0.5275, 0.3067, 0.5275, 0.2894, 0.5102, 0.2686, 0.5102, 0.2686, 0.5102, 0.2686, 0.4894, 0.2513, 0.4721, 0.2513, 0.5275, 0.4887, 0.5102, 0.4887, 0.4894, 0.4714, 0.4721, 0.4714, 0.5275, 0.2686, 0.4894, 0.2513, 0.4721, 0.3067, 0.4721, 0.2894, 0.4894, 0.7088, 0.5102, 0.7088, 0.4894, 0.6915, 0.4721, 0.6915, 0.5275, 0.4887, 0.5102, 0.5095, 0.5102, 0.5268, 0.5275, 0.4714, 0.5275, 0.3067, 0.4721, 0.2513, 0.4721, 0.1906, 0.3898, 0.3674, 0.3898, 0.4887, 0.4894, 0.5095, 0.4894, 0.5095, 0.5102, 0.4887, 0.5102, 1.088, 0.4721, 0.1226, 0.4721, 0.1226, 0.5275, 1.088, 0.5275, 0.4714, 0.1226, 0.4714, 1.088, 0.5268, 1.088, 0.5268, 0.1226, 0.1226, 0.4721, 1.088, 0.4721, 1.088, 0.5275, 0.1226, 0.5275, 0.4714, 0.1226, 0.5268, 0.1226, 0.5268, 1.088, 0.4714, 1.088, 0.7088, 0.5102, 0.7296, 0.5102, 0.7296, 0.4894, 0.7088, 0.4894, 0.5095, 0.4894, 0.5268, 0.4721, 0.4714, 0.4721, 0.4887, 0.4894, 0.4714, 0.5275, 0.5268, 0.5275, 0.5095, 0.5102, 0.4887, 0.5102, 0.2894, 0.5102, 0.2894, 0.4894, 0.3067, 0.4721, 0.3067, 0.5275, 0.7296, 0.5102, 0.7296, 0.4894, 0.7469, 0.4721, 0.7469, 0.5275, 0.7088, 0.4894, 0.6915, 0.4721, 0.7469, 0.4721, 0.7296, 0.4894, 0.7469, 0.5275, 0.7469, 0.4721, 0.7296, 0.4894, 0.7296, 0.5102, 0.7088, 0.5102, 0.7296, 0.5102, 0.7469, 0.5275, 0.6915, 0.5275, 0.7296, 0.4894, 0.7469, 0.4721, 0.6915, 0.4721, 0.7088, 0.4894, 0.7088, 0.4894, 0.7296, 0.4894, 0.7296, 0.5102, 0.7088, 0.5102, 1.088, 0.4721, 0.1226, 0.4721, 0.1226, 0.5275, 1.088, 0.5275, 0.6915, 0.1226, 0.6915, 1.088, 0.7469, 1.088, 0.7469, 0.1226, 0.4086, 0.5778, 0.5854, 0.6099, 0.5854, 0.5665, 0.4086, 0.5665, 0.6915, 0.1226, 0.7469, 0.1226, 0.7469, 1.088, 0.6915, 1.088, 0.8236, 0.3653, 0.6148, 0.3653, 0.6148, 0.4086, 0.8236, 0.4086, 0.6915, 0.5275, 0.7469, 0.5275, 0.7296, 0.5102, 0.7088, 0.5102, 0.2686, 0.4894, 0.2686, 0.5102, 0.2513, 0.5275, 0.2513, 0.4721, 0.7088, 0.4894, 0.7088, 0.5102, 0.6915, 0.5275, 0.6915, 0.4721, 0.4887, 0.4894, 0.4714, 0.4721, 0.5268, 0.4721, 0.5095, 0.4894, 0.5268, 0.5275, 0.5268, 0.4721, 0.5095, 0.4894, 0.5095, 0.5102, 0.3834, 0.4086, 0.1746, 0.4086, 0.1746, 0.3653, 0.3834, 0.3653])
me_shape_9_indexedfaceset.materials.append(mat_plastic_glossy_black)
me_shape_9_indexedfaceset.materials.append(mat_metal_goldpins_1)
me_shape_9_indexedfaceset.update()
me_shape_9_indexedfaceset.normals_split_custom_set([tuple(v) for v in zip(*[iter([0.0, 1.0, 0.0, 0.0, 1.0, 0.0, 0.0, 1.0, 0.0, 0.0, 1.0, 0.0, 0.0, 0.0, 1.0, 0.0, 0.0, 1.0, 0.0, 0.0, 1.0, 0.0, 0.0, 1.0, 0.0, 0.0, -1.0, 0.0, 0.0, -1.0, 0.0, 0.0, -1.0, 0.0, 0.0, -1.0, 0.0, 0.0, 1.0, 0.0, 0.0, 1.0, 0.0, 0.0, 1.0, 0.0, 0.0, 1.0, 0.0, -1.0, 0.0, 0.0, -1.0, 0.0, 0.0, -1.0, 0.0, 0.0, 1.0, 4.552e-08, 0.0, 1.0, 2.439e-08, 0.0, 1.0, -2.439e-08, 0.0, 1.0, -4.552e-08, 0.0, -1.0, 0.0, 0.0, -1.0, 0.0, 0.0, -1.0, 0.0, 0.0, -1.0, 0.0, 0.0, -1.0, 0.0, 0.0, -1.0, 0.0, 0.0, -1.0, 0.0, 0.0, -1.0, 0.0, 0.0, -1.0, 0.0, 0.0, -1.0, 0.0, 0.0, -1.0, 0.0, 0.0, -1.0, 0.0, 0.0, -1.0, 0.0, 0.0, -1.0, 0.0, 0.0, -1.0, 0.0, 0.0, -1.0, 0.0, 0.0, -1.0, 0.0, 0.0, -1.0, 0.0, 0.0, -1.0, 0.0, 0.0, -1.0, 0.0, 0.0, 1.0, -1.803e-08, 0.0, 1.0, -7.966e-08, 0.0, 1.0, -7.039e-08, 0.0, 1.0, 7.966e-08, 0.0, -1.0, 0.0, 0.0, -1.0, 0.0, 0.0, -1.0, 0.0, 0.0, -1.0, 0.0, 0.0, -1.0, 0.0, 0.0, -1.0, 0.0, 0.0, -1.0, 0.0, 0.0, -1.0, 0.0, 0.0, -1.0, 0.0, 0.0, -1.0, 0.0, 0.0, -1.0, 0.0, 0.0, -1.0, 0.0, 0.0, -1.0, 0.0, 0.0, -1.0, 0.0, 0.0, -1.0, 0.0, 0.0, -1.0, 0.0, 0.0, -1.0, 0.0, 0.0, -1.0, 0.0, 0.0, -1.0, 0.0, 0.0, -1.0, 0.0, 0.0, -1.0, 0.0, 0.0, -1.0, 0.0, 0.0, 1.0, 1.265e-08, 0.0, 1.0, 3.073e-07, 0.0, 1.0, -5.199e-08, 0.0, 1.0, -3.073e-07, 0.0, -1.0, 0.0, 0.0, -1.0, 0.0, 0.0, -1.0, 0.0, 0.0, -1.0, 0.0, 0.0, -1.0, 0.0, 0.0, -1.0, 0.0, 0.0, -1.0, 0.0, 0.0, -1.0, 0.0, 0.0, -1.0, 0.0, 0.0, -1.0, 0.0, 0.0, -1.0, 0.0, 0.0, -1.0, 0.0, 0.0, -1.0, 0.0, 0.0, -1.0, 0.0, 0.0, -1.0, 0.0, 0.0, -1.0, 0.0, 0.0, 1.0, 0.0, 0.0, 1.0, 0.0, 0.0, 1.0, 0.0, 0.0, 1.0, 0.0, 0.0, -1.0, 0.0, 0.0, -1.0, 0.0, 0.0, -1.0, 0.0, 0.0, -1.0, 0.0, 0.0, -1.0, 0.0, 0.0, -1.0, 0.0, 0.0, -1.0, 0.0, 0.0, 1.0, 2.439e-08, 0.0, 1.0, 4.552e-08, 0.0, 1.0, 7.585e-08, 0.0, 1.0, 0.0, 0.0, 1.0, 0.0, 0.0, 1.0, 0.0, 0.0, 1.0, 0.0, 0.0, 1.0, -2.439e-08, 0.0, 1.0, -7.585e-08, 0.0, 1.0, -4.552e-08, 0.0, 1.0, -1.506e-09, 0.0, 1.0, -7.039e-08, 0.0, 1.0, 2.439e-08, 0.0, 1.0, -1.506e-09, 0.0, 1.0, 2.439e-08, 0.0, 1.0, 7.585e-08, 0.0, 1.0, 7.966e-08, 0.0, 1.0, -7.039e-08, 0.0, 1.0, -1.506e-09, 0.0, 1.0, 1.803e-08, 0.0, 1.0, 7.966e-08, 0.0, 1.0, 1.968e-07, 0.0, 1.0, -7.966e-08, 0.0, 1.0, 7.039e-08, 0.0, 1.0, -7.039e-08, 0.0, -1.0, 0.0, 0.0, -1.0, 0.0, 0.0, -1.0, 0.0, 0.0, -1.0, 0.0, 0.0, 1.0, 1.506e-09, 0.0, 1.0, -2.439e-08, 0.0, 1.0, 7.039e-08, 0.0, 1.0, 1.506e-09, 0.0, 1.0, -7.585e-08, 0.0, 1.0, -2.439e-08, 0.0, 1.0, 1.506e-09, 0.0, 1.0, 7.039e-08, 0.0, 1.0, -7.966e-08, 0.0, 1.0, -1.803e-08, 0.0, 1.0, -1.968e-07, 0.0, 1.0, -7.966e-08, 0.0, 1.0, -1.803e-08, 0.0, 1.0, 7.966e-08, 0.0, 1.0, 1.803e-08, 0.0, 1.0, -4.361e-07, 0.0, 1.0, 5.199e-08, 0.0, 1.0, 1.803e-08, 0.0, 1.0, -4.361e-07, 0.0, 1.0, 1.803e-08, 0.0, 1.0, 1.968e-07, 0.0, 1.0, -3.073e-07, 0.0, 1.0, 5.199e-08, 0.0, 1.0, -4.361e-07, 0.0, 1.0, -5.199e-08, 0.0, 1.0, 5.199e-08, 0.0, 1.0, -3.073e-07, 0.0, 1.0, -1.265e-08, 0.0, 1.0, -3.073e-07, 0.0, 1.0, -3.093e-07, 0.0, -1.0, 0.0, 0.0, -1.0, 0.0, 0.0, -1.0, 0.0, 0.0, -1.0, 0.0, 0.0, 1.0, 4.361e-07, 0.0, 1.0, -1.803e-08, 0.0, 1.0, -5.199e-08, 0.0, 1.0, 4.361e-07, 0.0, 1.0, -1.968e-07, 0.0, 1.0, -1.803e-08, 0.0, 1.0, 4.361e-07, 0.0, 1.0, -5.199e-08, 0.0, 1.0, 3.073e-07, 0.0, 1.0, 1.265e-08, 0.0, 1.0, 3.093e-07, 0.0, 1.0, 3.073e-07, 0.0, 1.0, 1.265e-08, 0.0, 1.0, -3.073e-07, 0.0, 1.0, -1.265e-08, 0.0, 1.0, 0.0, 0.0, 1.0, 0.0, 0.0, 1.0, -1.265e-08, 0.0, 1.0, 0.0, 0.0, 1.0, -1.265e-08, 0.0, 1.0, -3.093e-07, 0.0, 1.0, 0.0, 0.0, 1.0, 0.0, 0.0, 1.0, 0.0, 0.0, -1.0, 0.0, 0.0, -1.0, 0.0, 0.0, -1.0, 0.0, 0.0, -1.0, 0.0, 0.0, 1.0, 0.0, 0.0, 1.0, 1.265e-08, 0.0, 1.0, 0.0, 0.0, 1.0, 0.0, 0.0, 1.0, 3.093e-07, 0.0, 1.0, 1.265e-08, 0.0, 1.0, 0.0, 0.0, 1.0, 0.0, 0.0, 1.0, 0.0, 0.0, 0.0, 1.0, 0.0, 0.0, 1.0, 0.0, 0.0, 1.0, 0.0, 0.0, 1.0, 0.0, 0.0, 1.0, 0.0, 0.0, 1.0, 0.0, 0.0, 1.0, 0.0, 0.0, 1.0, 0.0, 0.0, -1.0, 0.0, 0.0, -1.0, 0.0, 0.0, -1.0, 0.0, 0.0, -1.0, 1.0, 0.0, 0.0, 1.0, 0.0, 0.0, 1.0, 0.0, 0.0, 1.0, 0.0, 0.0, -1.0, 0.0, 0.0, -1.0, 0.0, 0.0, -1.0, 0.0, 0.0, -1.0, 0.0, 0.0, 1.0, 0.0, 0.0, 1.0, 0.0, 0.0, 1.0, 0.0, 0.0, 1.0, 0.0, 0.0, 0.8944, 5.028e-08, -0.4472, 0.8944, 0.0, -0.4472, 0.8944, 0.0, -0.4472, -0.8944, 5.028e-08, -0.4472, -0.8944, 1.168e-07, -0.4472, -0.8944, 1.338e-07, -0.4472, -0.8944, 1.338e-07, -0.4472, 0.8944, 1.168e-07, -0.4472, 0.8944, 0.0, -0.4472, 0.8944, 5.028e-08, -0.4472, -0.8944, 0.0, -0.4472, -0.8944, 0.0, -0.4472, -0.8944, 0.0, -0.4472, -0.8944, 0.0, -0.4472, -0.8944, 0.0, -0.4472, -0.8944, 0.0, -0.4472, -0.8944, 5.839e-08, 0.4472, -0.8944, 2.514e-08, 0.4472, -0.8944, 6.691e-08, 0.4472, -0.8944, 6.691e-08, 0.4472, 0.8944, -2.514e-08, -0.4472, 0.8944, 0.0, -0.4472, 0.8944, 0.0, -0.4472, 0.8944, 0.0, 0.4472, 0.8944, 0.0, 0.4472, 0.8944, 0.0, 0.4472, 0.8944, 0.0, 0.4472, 0.8944, -5.839e-08, -0.4472, 0.8944, 0.0, -0.4472, 0.8944, -2.514e-08, -0.4472, -0.8944, -5.028e-08, -0.4472, -0.8944, 0.0, -0.4472, -0.8944, 0.0, -0.4472, -0.8944, -1.168e-07, -0.4472, -0.8944, -5.028e-08, -0.4472, -0.8944, 0.0, -0.4472, 0.8944, -1.46e-08, -0.4472, 0.8944, -6.286e-09, -0.4472, 0.8944, -1.673e-08, -0.4472, 0.8944, -1.673e-08, -0.4472, 0.8944, -6.286e-09, -0.4472, 0.8944, 0.0, -0.4472, 0.8944, 0.0, -0.4472, 0.8944, 0.0, 0.4472, 0.8944, 0.0, 0.4472, 0.8944, 0.0, 0.4472, 0.8944, 0.0, 0.4472, 0.8944, -1.46e-08, -0.4472, 0.8944, 0.0, -0.4472, 0.8944, -6.286e-09, -0.4472, -0.8944, 5.028e-08, -0.4472, -0.8944, 0.0, -0.4472, -0.8944, 0.0, -0.4472, -0.8944, 1.168e-07, -0.4472, -0.8944, 5.028e-08, -0.4472, -0.8944, 0.0, -0.4472, 0.8944, 0.0, 0.4472, 0.8944, 0.0, 0.4472, 0.8944, 0.0, 0.4472, 0.8944, 0.0, 0.4472, 0.8944, 0.0, 0.4472, 0.8944, 0.0, 0.4472, 0.8944, 0.0, 0.4472, 0.8944, 0.0, 0.4472, 0.8944, 0.0, 0.4472, 0.8944, 0.0, 0.4472, -0.8944, 1.314e-07, 0.4472, -0.8944, 5.657e-08, 0.4472, -0.8944, 1.505e-07, 0.4472, -0.8944, 1.505e-07, 0.4472, 0.8944, 0.0, 0.4472, 0.8944, 0.0, 0.4472, 0.8944, 0.0, 0.4472, 0.8944, 0.0, 0.4472, 0.8944, 0.0, 0.4472, 0.8944, 0.0, 0.4472, 0.0, -1.0, 0.0, 0.0, -1.0, 0.0, 0.0, -1.0, 0.0, 0.0, -1.0, 0.0, -0.8944, 2.514e-08, 0.4472, -0.8944, 0.0, 0.4472, -0.8944, 0.0, 0.4472, 0.8944, 1.168e-07, -0.4472, 0.8944, 5.028e-08, -0.4472, 0.8944, 1.338e-07, -0.4472, 0.8944, 1.338e-07, -0.4472, -0.8944, 5.839e-08, 0.4472, -0.8944, 0.0, 0.4472, -0.8944, 2.514e-08, 0.4472, 0.8944, 0.0, 0.4472, 0.8944, 0.0, 0.4472, 0.8944, 0.0, 0.4472, 0.8944, 0.0, 0.4472, 0.8944, 0.0, 0.4472, 0.8944, 0.0, 0.4472, -0.8944, -1.314e-07, 0.4472, -0.8944, -5.657e-08, 0.4472, -0.8944, -1.505e-07, 0.4472, -0.8944, -1.505e-07, 0.4472, -0.8944, -5.657e-08, 0.4472, -0.8944, 0.0, 0.4472, -0.8944, 0.0, 0.4472, -0.8944, 0.0, -0.4472, -0.8944, 0.0, -0.4472, -0.8944, 0.0, -0.4472, -0.8944, 0.0, -0.4472, -0.8944, -1.314e-07, 0.4472, -0.8944, 0.0, 0.4472, -0.8944, -5.657e-08, 0.4472, -0.8944, 5.657e-08, 0.4472, -0.8944, 0.0, 0.4472, -0.8944, 0.0, 0.4472, 0.8944, -5.839e-08, -0.4472, 0.8944, -2.514e-08, -0.4472, 0.8944, -6.691e-08, -0.4472, 0.8944, -6.691e-08, -0.4472, -0.8944, 1.314e-07, 0.4472, -0.8944, 0.0, 0.4472, -0.8944, 5.657e-08, 0.4472, 0.0, 0.0, 1.0, 0.0, 0.0, 1.0, 0.0, 0.0, 1.0, 0.0, 0.0, 1.0, -1.0, 0.0, 0.0, -1.0, 0.0, 0.0, -1.0, 0.0, 0.0, -1.0, 0.0, 0.0, 0.0, 0.0, -1.0, 0.0, 0.0, -1.0, 0.0, 0.0, -1.0, 0.0, 0.0, -1.0, 0.0, 0.0, -1.0, 0.0, 0.0, -1.0, 0.0, 0.0, -1.0, 0.0, 0.0, -1.0, 0.0, 1.0, 0.0, 0.0, 1.0, 0.0, 0.0, 1.0, 0.0, 0.0, 1.0, 0.0, 1.0, 0.0, 0.0, 1.0, 0.0, 0.0, 1.0, 0.0, 0.0, 1.0, 0.0, 0.0, 0.0, 0.0, 1.0, 0.0, 0.0, 1.0, 0.0, 0.0, 1.0, 0.0, 0.0, 1.0, -1.0, 0.0, 0.0, -1.0, 0.0, 0.0, -1.0, 0.0, 0.0, -1.0, 0.0, 0.0, -1.0, 0.0, 0.0, -1.0, 0.0, 0.0, -1.0, 0.0, 0.0, -1.0, 0.0, 0.0, 0.0, 0.0, -1.0, 0.0, 0.0, -1.0, 0.0, 0.0, -1.0, 0.0, 0.0, -1.0, 0.0, 0.0, -1.0, 0.0, 0.0, -1.0, 0.0, 0.0, -1.0, 0.0, 0.0, -1.0, 0.0, 0.0, 1.0, 0.0, 0.0, 1.0, 0.0, 0.0, 1.0, 0.0, 0.0, 1.0, 0.0, 0.0, 1.0, 0.0, 0.0, 1.0, 0.0, 0.0, 1.0, 0.0, 0.0, 1.0, 1.0, -2.166e-08, 0.0, 1.0, -2.166e-08, 0.0, 1.0, -2.166e-08, 0.0, 1.0, -2.166e-08, 0.0, 0.0, 0.0, -1.0, 0.0, 0.0, -1.0, 0.0, 0.0, -1.0, 0.0, 0.0, -1.0, 0.0, 0.0, -1.0, 0.0, 0.0, -1.0, 0.0, 0.0, -1.0, 0.0, 0.0, -1.0, 0.0, -1.0, 0.0, 0.0, -1.0, 0.0, 0.0, -1.0, 0.0, 0.0, -1.0, 0.0, 0.0, 1.0, 0.0, 0.0, 1.0, 0.0, 0.0, 1.0, 0.0, 0.0, 1.0, 0.0, 0.0, 1.0, 0.0, 0.0, 1.0, 0.0, 0.0, 1.0, 0.0, 0.0, 1.0, 0.0, 0.0, 1.0, 0.0, 0.0, 1.0, 0.0, 0.0, 1.0, 0.0, 0.0, 1.0, 0.0, 0.0, 1.0, 0.0, 0.0, 1.0, 0.0, 0.0, 1.0, 0.0, 0.0, 1.0, 0.0, 0.0, -0.7071, -0.7071, 0.0, -0.7071, -0.7071, 0.0, -0.7071, -0.7071, 0.0, -0.7071, -0.7071, -0.7071, 0.7071, 0.0, -0.7071, 0.7071, 0.0, -0.7071, 0.7071, 0.0, -0.7071, 0.7071, 0.0, -0.7071, -0.7071, 0.0, -0.7071, -0.7071, 0.0, -0.7071, -0.7071, 0.0, -0.7071, -0.7071, 0.0, 0.7071, -0.7071, 0.0, 0.7071, -0.7071, 0.0, 0.7071, -0.7071, 0.0, 0.7071, -0.7071, 0.0, 1.0, 0.0, 0.0, 1.0, 0.0, 0.0, 1.0, 0.0, 0.0, 1.0, 0.0, 0.0, -1.0, 2.973e-09, 0.0, -1.0, 2.973e-09, 0.0, -1.0, 2.973e-09, 0.0, -1.0, 2.973e-09, 0.0, 0.0, -1.971e-07, -1.0, 0.0, -1.971e-07, -1.0, 0.0, -1.971e-07, -1.0, 0.0, -1.971e-07, -1.0, 1.0, 5.309e-09, 0.0, 1.0, 5.309e-09, 0.0, 1.0, 5.309e-09, 0.0, 1.0, 5.309e-09, 0.0, 0.0, 1.971e-07, 1.0, 0.0, 1.971e-07, 1.0, 0.0, 1.971e-07, 1.0, 0.0, 1.971e-07, 1.0, 0.0, 1.0, 0.0, 0.0, 1.0, 0.0, 0.0, 1.0, 0.0, 0.0, 1.0, 0.0, 0.0, 0.7071, 0.7071, 0.0, 0.7071, 0.7071, 0.0, 0.7071, 0.7071, 0.0, 0.7071, 0.7071, 0.0, 0.7071, -0.7071, 0.0, 0.7071, -0.7071, 0.0, 0.7071, -0.7071, 0.0, 0.7071, -0.7071, 0.7071, 0.7071, 0.0, 0.7071, 0.7071, 0.0, 0.7071, 0.7071, 0.0, 0.7071, 0.7071, 0.0, 0.7071, 0.7071, 0.0, 0.7071, 0.7071, 0.0, 0.7071, 0.7071, 0.0, 0.7071, 0.7071, 0.0, 0.0, -0.7071, 0.7071, 0.0, -0.7071, 0.7071, 0.0, -0.7071, 0.7071, 0.0, -0.7071, 0.7071, 0.7071, 0.7071, 0.0, 0.7071, 0.7071, 0.0, 0.7071, 0.7071, 0.0, 0.7071, 0.7071, 0.0, 0.0, -0.7071, -0.7071, 0.0, -0.7071, -0.7071, 0.0, -0.7071, -0.7071, 0.0, -0.7071, -0.7071, 0.0, -1.0, 0.0, 0.0, -1.0, 0.0, 0.0, -1.0, 0.0, 0.0, -1.0, 0.0, 0.0, -1.0, 0.0, 0.0, -1.0, 0.0, 0.0, -1.0, 0.0, 0.0, -1.0, 0.0, -1.0, 2.973e-09, 0.0, -1.0, 2.973e-09, 0.0, -1.0, 2.973e-09, 0.0, -1.0, 2.973e-09, 0.0, 0.0, -1.971e-07, -1.0, 0.0, -1.971e-07, -1.0, 0.0, -1.971e-07, -1.0, 0.0, -1.971e-07, -1.0, 1.0, 2.522e-10, 0.0, 1.0, 2.522e-10, 0.0, 1.0, 2.522e-10, 0.0, 1.0, 2.522e-10, 0.0, 0.0, 1.971e-07, 1.0, 0.0, 1.971e-07, 1.0, 0.0, 1.971e-07, 1.0, 0.0, 1.971e-07, 1.0, 0.0, 1.0, 0.0, 0.0, 1.0, 0.0, 0.0, 1.0, 0.0, 0.0, 1.0, 0.0, 0.0, 0.7071, 0.7071, 0.0, 0.7071, 0.7071, 0.0, 0.7071, 0.7071, 0.0, 0.7071, 0.7071, 0.0, 0.7071, -0.7071, 0.0, 0.7071, -0.7071, 0.0, 0.7071, -0.7071, 0.0, 0.7071, -0.7071, -0.7071, -0.7071, 0.0, -0.7071, -0.7071, 0.0, -0.7071, -0.7071, 0.0, -0.7071, -0.7071, 0.0, -0.7071, -0.7071, 0.0, -0.7071, -0.7071, 0.0, -0.7071, -0.7071, 0.0, -0.7071, -0.7071, 0.0, 0.0, -0.7071, 0.7071, 0.0, -0.7071, 0.7071, 0.0, -0.7071, 0.7071, 0.0, -0.7071, 0.7071, -0.7071, 0.7071, 0.0, -0.7071, 0.7071, 0.0, -0.7071, 0.7071, 0.0, -0.7071, 0.7071, 0.0, 0.0, -0.7071, -0.7071, 0.0, -0.7071, -0.7071, 0.0, -0.7071, -0.7071, 0.0, -0.7071, -0.7071, 0.0, 0.7071, 0.7071, 0.0, 0.7071, 0.7071, 0.0, 0.7071, 0.7071, 0.0, 0.7071, 0.7071, 0.0, -1.0, 0.0, 0.0, -1.0, 0.0, 0.0, -1.0, 0.0, 0.0, -1.0, 0.0, -1.0, -3.983e-10, 0.0, -1.0, -3.983e-10, 0.0, -1.0, -3.983e-10, 0.0, -1.0, -3.983e-10, 0.0, 0.0, -1.971e-07, -1.0, 0.0, -1.971e-07, -1.0, 0.0, -1.971e-07, -1.0, 0.0, -1.971e-07, -1.0, -0.8944, -5.028e-08, -0.4472, -0.8944, -1.168e-07, -0.4472, -0.8944, -1.338e-07, -0.4472, -0.8944, -1.338e-07, -0.4472, 0.0, 1.971e-07, 1.0, 0.0, 1.971e-07, 1.0, 0.0, 1.971e-07, 1.0, 0.0, 1.971e-07, 1.0, 0.0, 0.0, -1.0, 0.0, 0.0, -1.0, 0.0, 0.0, -1.0, 0.0, 0.0, -1.0, 0.0, 0.7071, -0.7071, 0.0, 0.7071, -0.7071, 0.0, 0.7071, -0.7071, 0.0, 0.7071, -0.7071, 0.7071, -0.7071, 0.0, 0.7071, -0.7071, 0.0, 0.7071, -0.7071, 0.0, 0.7071, -0.7071, 0.0, 0.7071, -0.7071, 0.0, 0.7071, -0.7071, 0.0, 0.7071, -0.7071, 0.0, 0.7071, -0.7071, 0.0, 0.0, -0.7071, 0.7071, 0.0, -0.7071, 0.7071, 0.0, -0.7071, 0.7071, 0.0, -0.7071, 0.7071, -0.7071, 0.7071, 0.0, -0.7071, 0.7071, 0.0, -0.7071, 0.7071, 0.0, -0.7071, 0.7071, 0.0, 0.0, 0.0, 1.0, 0.0, 0.0, 1.0, 0.0, 0.0, 1.0, 0.0, 0.0, 1.0])] * 3)])

# ---- objects
ob_shape_9_indexedfaceset = bpy.data.objects.new('SHAPE_9_IndexedFaceSet', me_shape_9_indexedfaceset)

# ---- transforms, parenting, visibility, modifiers, constraints
ob_shape_9_indexedfaceset.location = (-1.421e-14, 2.384e-07, 1.192e-07)
ob_shape_9_indexedfaceset.rotation_euler = (1.571, 0.0, 1.571)
ob_shape_9_indexedfaceset.scale = (2.54, 2.54, 2.54)

# ---- collection membership
col_collection.objects.link(ob_shape_9_indexedfaceset)

# ---- scene / render settings (as saved in the file)
scene.frame_start = 1; scene.frame_end = 250; scene.frame_set(1)
scene.render.engine = 'BLENDER_EEVEE_NEXT'
scene.cycles.sampling_pattern = 'TABULATED_SOBOL'
scene.cycles.use_light_tree = False
scene.eevee.ray_tracing_options.trace_max_roughness = 0.0
scene.view_settings.view_transform = 'Filmic'
bpy.context.view_layer.update()

# ---- added for rendering (the .blend has no active camera and no usable light): camera, sun
cam_auto = bpy.data.cameras.new('AutoCamera')
cam_auto.lens = 50.0
cam_auto.sensor_width = 36.0
cam_auto.clip_end = 1000.0
ob_auto_camera = bpy.data.objects.new('AutoCamera', cam_auto)
scene.collection.objects.link(ob_auto_camera)
ob_auto_camera.location = (13.0088, -18.1105, 13.177)
ob_auto_camera.rotation_euler = (1.09748, -7.21219e-08, 0.694738)
scene.camera = ob_auto_camera
light_auto_sun = bpy.data.lights.new('AutoSun', 'SUN')
light_auto_sun.energy = 3.0
light_auto_sun.angle = 0.0523599
ob_auto_sun = bpy.data.objects.new('AutoSun', light_auto_sun)
scene.collection.objects.link(ob_auto_sun)
ob_auto_sun.rotation_euler = (0.872665, 0.174533, 0.523599)
bpy.context.view_layer.update()
